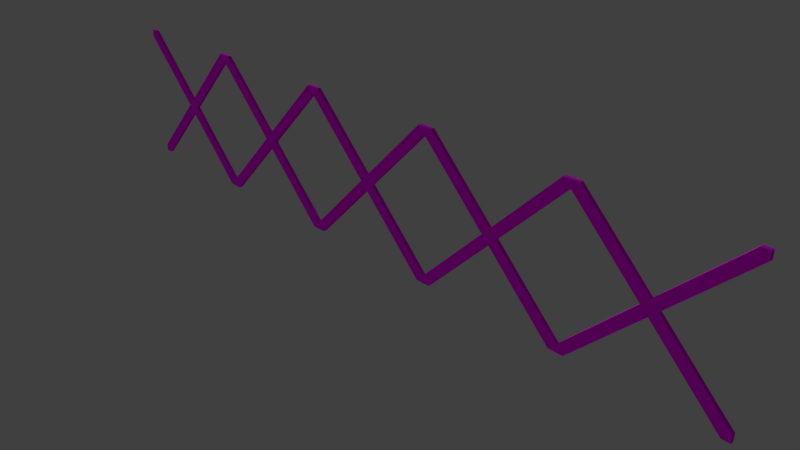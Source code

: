 # Source: crossbeams.blend  (saved by Blender 2.79.0; exported with 4.5.12 LTS)
import bpy
from mathutils import Matrix  # noqa: F401  (used for matrix-valued properties, if any)

bpy.ops.wm.read_factory_settings(use_empty=True)
scene = bpy.context.scene
scene.name = 'Scene'

# ---- collections
col_collection_1 = bpy.data.collections.new('Collection 1'); scene.collection.children.link(col_collection_1)

# ---- images (referenced by path relative to the original .blend; pixels are not part of the script)
import os
ASSET_DIR = os.environ.get("B2B_ASSET_DIR", "")  # directory of the original .blend (textures are referenced by path, not embedded)
HERE = os.path.dirname(os.path.abspath(__file__))  # packed textures are extracted next to this script under _unpacked/

def load_image(name, relpath, width, height, colorspace="sRGB"):
    """Load a texture the original file referenced (path relative to the .blend, or extracted next to this script)."""
    p = next((c for c in (os.path.join(HERE, relpath), os.path.join(ASSET_DIR, relpath)) if relpath and os.path.exists(c)), "")
    if p:
        img = bpy.data.images.load(p, check_existing=True)
        img.name = name
    else:  # same state as the original file: an image datablock whose file is absent (Cycles renders it pink)
        img = bpy.data.images.new(name, width, height)
        img.source = "FILE"
        img.filepath = "//" + (relpath or name)
    img.colorspace_settings.name = colorspace
    return img
img_texturescom_paint_scratched_1k_albedo_tif = load_image('TexturesCom_Paint_Scratched_1K_albedo.tif', 'TexturesCom_Paint_Scratched_1K_albedo.tif', 1024, 1024, 'sRGB')
img_texturescom_paint_scratched_1k_normal_tif = load_image('TexturesCom_Paint_Scratched_1K_normal.tif', 'TexturesCom_Paint_Scratched_1K_normal.tif', 1024, 1024, 'sRGB')

# ---- materials (node trees are filled in below, after node groups)
mat_painted_metal = bpy.data.materials.new('Painted metal')
mat_painted_metal.alpha_threshold = 0.0
mat_painted_metal.roughness = 0.5

# ---- material node trees
mat_painted_metal.use_nodes = True; mat_painted_metal.node_tree.nodes.clear()
_N = mat_painted_metal.node_tree.nodes; _L = mat_painted_metal.node_tree.links
n0 = _N.new('ShaderNodeOutputMaterial'); n0.name = 'Material Output'; n0.location = (300, 300)
n1 = _N.new('ShaderNodeBsdfDiffuse'); n1.name = 'Diffuse BSDF'; n1.location = (10, 300)
n2 = _N.new('ShaderNodeTexImage'); n2.name = 'Image Texture'; n2.location = (-180, 300)
n2.width = 140
n2.image = img_texturescom_paint_scratched_1k_albedo_tif
n3 = _N.new('ShaderNodeTexImage'); n3.name = 'Image Texture.001'; n3.location = (-163, -17)
n3.width = 140
n3.image = img_texturescom_paint_scratched_1k_normal_tif
n4 = _N.new('ShaderNodeNormalMap'); n4.name = 'Normal Map'; n4.location = (48, -17)
n5 = _N.new('ShaderNodeDisplacement'); n5.name = 'Displacement'; n5.location = (0, 0)
n5.inputs[1].default_value = 0.0
n5.inputs[2].default_value = 0.1
_L.new(n1.outputs[0], n0.inputs[0])
_L.new(n2.outputs[0], n1.inputs[0])
_L.new(n3.outputs[0], n4.inputs[1])
_L.new(n4.outputs[0], n5.inputs[0])
_L.new(n5.outputs[0], n0.inputs[2])
n0.is_active_output = True

# ---- world
world_world = bpy.data.worlds.new('World'); scene.world = world_world
world_world.color = (0.05088, 0.05088, 0.05088)
world_world.use_sun_shadow = False
world_world.sun_shadow_jitter_overblur = 0.0
world_world.cycles.sampling_method = 'MANUAL'

# ---- cameras
cam_camera = bpy.data.cameras.new('Camera')
cam_camera.clip_end = 100.0
cam_camera.lens = 35.0
cam_camera.sensor_width = 32.0
cam_camera.sensor_height = 18.0
cam_camera.ortho_scale = 7.314
cam_camera.dof.focus_distance = 0.0

# ---- lights
light_lamp = bpy.data.lights.new('Lamp', 'SUN')
light_lamp.transmission_factor = 0.0
light_lamp.cutoff_distance = 30.0
light_lamp.angle = 0.1993
light_lamp.energy = 1.0
light_lamp.shadow_buffer_clip_start = 1.001
light_lamp.shadow_soft_size = 0.1
light_lamp.shadow_cascade_max_distance = 1000.0

# ---- meshes
me_cube_014 = bpy.data.meshes.new('Cube.014')
me_cube_014.from_pydata([(-4.05, -0.025, 0.95), (-3.95, -0.025, 1.05), (-4.0, -0.025, 1.1), (-4.1, -0.025, 1.0), (-4.0, -0.025, 0.9), (-3.9, -0.025, 1.0), (-4.0, 0.025, 1.1), (-4.1, 0.025, 1.0), (-4.0, 0.025, 0.9), (-3.9, 0.025, 1.0), (-3.95, 0.025, 1.05), (-4.05, 0.025, 0.95), (3.95, -0.025, 0.95), (4.05, -0.025, 1.05), (4.0, -0.025, 1.1), (3.9, -0.025, 1.0), (4.0, -0.025, 0.9), (4.1, -0.025, 1.0), (4.0, 0.025, 1.1), (3.9, 0.025, 1.0), (4.0, 0.025, 0.9), (4.1, 0.025, 1.0), (4.05, 0.025, 1.05), (3.95, 0.025, 0.95), (3.0, -0.025, 5.96e-08), (3.95, -0.025, 0.95), (3.9, -0.025, 1.0), (3.0, -0.025, 0.1), (3.0, 0.025, 0.1), (3.0, 0.025, 5.96e-08), (3.1, -0.025, 5.96e-08), (4.0, -0.025, 0.9), (3.9, 0.025, 1.0), (3.95, 0.025, 0.95), (3.1, 0.025, 5.96e-08), (4.0, 0.025, 0.9), (4.05, -0.025, 1.05), (5.0, -0.025, 2.0), (4.9, -0.025, 2.0), (4.0, -0.025, 1.1), (4.1, -0.025, 1.0), (5.0, -0.025, 1.9), (4.9, 0.025, 2.0), (5.0, 0.025, 2.0), (4.0, 0.025, 1.1), (4.1, 0.025, 1.0), (5.0, 0.025, 1.9), (4.05, 0.025, 1.05), (5.0, 0.025, 5.96e-08), (4.05, 0.025, 0.95), (4.1, 0.025, 1.0), (5.0, 0.025, 0.1), (5.0, -0.025, 0.1), (5.0, -0.025, 5.96e-08), (4.9, 0.025, 5.96e-08), (4.0, 0.025, 0.9), (4.1, -0.025, 1.0), (4.05, -0.025, 0.95), (4.9, -0.025, 5.96e-08), (4.0, -0.025, 0.9), (3.95, 0.025, 1.05), (3.0, 0.025, 2.0), (3.1, 0.025, 2.0), (4.0, 0.025, 1.1), (3.9, 0.025, 1.0), (3.0, 0.025, 1.9), (3.1, -0.025, 2.0), (3.0, -0.025, 2.0), (4.0, -0.025, 1.1), (3.9, -0.025, 1.0), (3.0, -0.025, 1.9), (3.95, -0.025, 1.05), (-5.0, -0.025, 5.96e-08), (-4.05, -0.025, 0.95), (-4.1, -0.025, 1.0), (-5.0, -0.025, 0.1), (-5.0, 0.025, 0.1), (-5.0, 0.025, 5.96e-08), (-4.9, -0.025, 5.96e-08), (-4.0, -0.025, 0.9), (-4.1, 0.025, 1.0), (-4.05, 0.025, 0.95), (-4.9, 0.025, 5.96e-08), (-4.0, 0.025, 0.9), (-3.95, -0.025, 1.05), (-3.0, -0.025, 2.0), (-3.1, -0.025, 2.0), (-4.0, -0.025, 1.1), (-3.9, -0.025, 1.0), (-3.0, -0.025, 1.9), (-3.1, 0.025, 2.0), (-3.0, 0.025, 2.0), (-4.0, 0.025, 1.1), (-3.9, 0.025, 1.0), (-3.0, 0.025, 1.9), (-3.95, 0.025, 1.05), (-3.0, 0.025, 5.96e-08), (-3.95, 0.025, 0.95), (-3.9, 0.025, 1.0), (-3.0, 0.025, 0.1), (-3.0, -0.025, 0.1), (-3.0, -0.025, 5.96e-08), (-3.1, 0.025, 5.96e-08), (-4.0, 0.025, 0.9), (-3.9, -0.025, 1.0), (-3.95, -0.025, 0.95), (-3.1, -0.025, 5.96e-08), (-4.0, -0.025, 0.9), (-4.05, 0.025, 1.05), (-5.0, 0.025, 2.0), (-4.9, 0.025, 2.0), (-4.0, 0.025, 1.1), (-4.1, 0.025, 1.0), (-5.0, 0.025, 1.9), (-4.9, -0.025, 2.0), (-5.0, -0.025, 2.0), (-4.0, -0.025, 1.1), (-4.1, -0.025, 1.0), (-5.0, -0.025, 1.9), (-4.05, -0.025, 1.05), (-1.0, 0.025, 5.96e-08), (-1.95, 0.025, 0.95), (-1.9, 0.025, 1.0), (-1.0, 0.025, 0.1), (-1.0, -0.025, 0.1), (-1.0, -0.025, 5.96e-08), (-1.1, 0.025, 5.96e-08), (-2.0, 0.025, 0.9), (-1.9, -0.025, 1.0), (-1.95, -0.025, 0.95), (-1.1, -0.025, 5.96e-08), (-2.0, -0.025, 0.9), (-2.05, 0.025, 1.05), (-3.0, 0.025, 2.0), (-2.9, 0.025, 2.0), (-2.0, 0.025, 1.1), (-2.1, 0.025, 1.0), (-3.0, 0.025, 1.9), (-2.9, -0.025, 2.0), (-3.0, -0.025, 2.0), (-2.0, -0.025, 1.1), (-2.1, -0.025, 1.0), (-3.0, -0.025, 1.9), (-2.05, -0.025, 1.05), (3.0, 0.025, 5.96e-08), (2.05, 0.025, 0.95), (2.1, 0.025, 1.0), (3.0, 0.025, 0.1), (3.0, -0.025, 0.1), (3.0, -0.025, 5.96e-08), (2.9, 0.025, 5.96e-08), (2.0, 0.025, 0.9), (2.1, -0.025, 1.0), (2.05, -0.025, 0.95), (2.9, -0.025, 5.96e-08), (2.0, -0.025, 0.9), (1.95, 0.025, 1.05), (1.0, 0.025, 2.0), (1.1, 0.025, 2.0), (2.0, 0.025, 1.1), (1.9, 0.025, 1.0), (1.0, 0.025, 1.9), (1.1, -0.025, 2.0), (1.0, -0.025, 2.0), (2.0, -0.025, 1.1), (1.9, -0.025, 1.0), (1.0, -0.025, 1.9), (1.95, -0.025, 1.05), (1.0, 0.025, 5.96e-08), (0.05, 0.025, 0.95), (0.1, 0.025, 1.0), (1.0, 0.025, 0.1), (1.0, -0.025, 0.1), (1.0, -0.025, 5.96e-08), (0.9, 0.025, 5.96e-08), (-7.629e-07, 0.025, 0.9), (0.1, -0.025, 1.0), (0.05, -0.025, 0.95), (0.9, -0.025, 5.96e-08), (-7.629e-07, -0.025, 0.9), (-0.05, 0.025, 1.05), (-1.0, 0.025, 2.0), (-0.9, 0.025, 2.0), (-7.629e-07, 0.025, 1.1), (-0.1, 0.025, 1.0), (-1.0, 0.025, 1.9), (-0.9, -0.025, 2.0), (-1.0, -0.025, 2.0), (-7.629e-07, -0.025, 1.1), (-0.1, -0.025, 1.0), (-1.0, -0.025, 1.9), (-0.05, -0.025, 1.05), (1.0, -0.025, 5.96e-08), (1.95, -0.025, 0.95), (1.9, -0.025, 1.0), (1.0, -0.025, 0.1), (1.0, 0.025, 0.1), (1.0, 0.025, 5.96e-08), (1.1, -0.025, 5.96e-08), (2.0, -0.025, 0.9), (1.9, 0.025, 1.0), (1.95, 0.025, 0.95), (1.1, 0.025, 5.96e-08), (2.0, 0.025, 0.9), (2.05, -0.025, 1.05), (3.0, -0.025, 2.0), (2.9, -0.025, 2.0), (2.0, -0.025, 1.1), (2.1, -0.025, 1.0), (3.0, -0.025, 1.9), (2.9, 0.025, 2.0), (3.0, 0.025, 2.0), (2.0, 0.025, 1.1), (2.1, 0.025, 1.0), (3.0, 0.025, 1.9), (2.05, 0.025, 1.05), (1.95, -0.025, 0.95), (2.05, -0.025, 1.05), (2.0, -0.025, 1.1), (1.9, -0.025, 1.0), (2.0, -0.025, 0.9), (2.1, -0.025, 1.0), (2.0, 0.025, 1.1), (1.9, 0.025, 1.0), (2.0, 0.025, 0.9), (2.1, 0.025, 1.0), (2.05, 0.025, 1.05), (1.95, 0.025, 0.95), (-3.0, -0.025, 5.96e-08), (-2.05, -0.025, 0.95), (-2.1, -0.025, 1.0), (-3.0, -0.025, 0.1), (-3.0, 0.025, 0.1), (-3.0, 0.025, 5.96e-08), (-2.9, -0.025, 5.96e-08), (-2.0, -0.025, 0.9), (-2.1, 0.025, 1.0), (-2.05, 0.025, 0.95), (-2.9, 0.025, 5.96e-08), (-2.0, 0.025, 0.9), (-1.95, -0.025, 1.05), (-1.0, -0.025, 2.0), (-1.1, -0.025, 2.0), (-2.0, -0.025, 1.1), (-1.9, -0.025, 1.0), (-1.0, -0.025, 1.9), (-1.1, 0.025, 2.0), (-1.0, 0.025, 2.0), (-2.0, 0.025, 1.1), (-1.9, 0.025, 1.0), (-1.0, 0.025, 1.9), (-1.95, 0.025, 1.05), (-2.05, -0.025, 0.95), (-1.95, -0.025, 1.05), (-2.0, -0.025, 1.1), (-2.1, -0.025, 1.0), (-2.0, -0.025, 0.9), (-1.9, -0.025, 1.0), (-2.0, 0.025, 1.1), (-2.1, 0.025, 1.0), (-2.0, 0.025, 0.9), (-1.9, 0.025, 1.0), (-1.95, 0.025, 1.05), (-2.05, 0.025, 0.95), (-0.05, -0.025, 0.95), (0.05, -0.025, 1.05), (0.0, -0.025, 1.1), (-0.1, -0.025, 1.0), (0.0, -0.025, 0.9), (0.1, -0.025, 1.0), (0.0, 0.025, 1.1), (-0.1, 0.025, 1.0), (0.0, 0.025, 0.9), (0.1, 0.025, 1.0), (0.05, 0.025, 1.05), (-0.05, 0.025, 0.95), (-1.0, -0.025, 5.96e-08), (-0.05, -0.025, 0.95), (-0.1, -0.025, 1.0), (-1.0, -0.025, 0.1), (-1.0, 0.025, 0.1), (-1.0, 0.025, 5.96e-08), (-0.9, -0.025, 5.96e-08), (0.0, -0.025, 0.9), (-0.1, 0.025, 1.0), (-0.05, 0.025, 0.95), (-0.9, 0.025, 5.96e-08), (0.0, 0.025, 0.9), (0.05, -0.025, 1.05), (1.0, -0.025, 2.0), (0.9, -0.025, 2.0), (0.0, -0.025, 1.1), (0.1, -0.025, 1.0), (1.0, -0.025, 1.9), (0.9, 0.025, 2.0), (1.0, 0.025, 2.0), (0.0, 0.025, 1.1), (0.1, 0.025, 1.0), (1.0, 0.025, 1.9), (0.05, 0.025, 1.05)], [], [(0, 1, 2, 3), (4, 5, 1, 0), (3, 2, 6, 7), (8, 9, 5, 4), (7, 6, 10, 11), (11, 10, 9, 8), (1, 5, 9, 10, 6, 2), (3, 7, 11, 8, 4, 0), (12, 13, 14, 15), (16, 17, 13, 12), (15, 14, 18, 19), (20, 21, 17, 16), (19, 18, 22, 23), (23, 22, 21, 20), (13, 17, 21, 22, 18, 14), (15, 19, 23, 20, 16, 12), (24, 25, 26, 27), (27, 28, 29, 24), (30, 31, 25, 24), (27, 26, 32, 28), (28, 32, 33, 29), (24, 29, 34, 30), (34, 35, 31, 30), (29, 33, 35, 34), (25, 31, 35, 33, 32, 26), (36, 37, 38, 39), (40, 41, 37, 36), (42, 38, 37, 43), (39, 38, 42, 44), (45, 46, 41, 40), (43, 37, 41, 46), (44, 42, 43, 47), (47, 43, 46, 45), (36, 39, 44, 47, 45, 40), (48, 49, 50, 51), (51, 52, 53, 48), (54, 55, 49, 48), (51, 50, 56, 52), (52, 56, 57, 53), (48, 53, 58, 54), (58, 59, 55, 54), (53, 57, 59, 58), (49, 55, 59, 57, 56, 50), (60, 61, 62, 63), (64, 65, 61, 60), (66, 62, 61, 67), (63, 62, 66, 68), (69, 70, 65, 64), (67, 61, 65, 70), (68, 66, 67, 71), (71, 67, 70, 69), (60, 63, 68, 71, 69, 64), (72, 73, 74, 75), (75, 76, 77, 72), (78, 79, 73, 72), (75, 74, 80, 76), (76, 80, 81, 77), (72, 77, 82, 78), (82, 83, 79, 78), (77, 81, 83, 82), (73, 79, 83, 81, 80, 74), (84, 85, 86, 87), (88, 89, 85, 84), (90, 86, 85, 91), (87, 86, 90, 92), (93, 94, 89, 88), (91, 85, 89, 94), (92, 90, 91, 95), (95, 91, 94, 93), (84, 87, 92, 95, 93, 88), (96, 97, 98, 99), (99, 100, 101, 96), (102, 103, 97, 96), (99, 98, 104, 100), (100, 104, 105, 101), (96, 101, 106, 102), (106, 107, 103, 102), (101, 105, 107, 106), (97, 103, 107, 105, 104, 98), (108, 109, 110, 111), (112, 113, 109, 108), (114, 110, 109, 115), (111, 110, 114, 116), (117, 118, 113, 112), (115, 109, 113, 118), (116, 114, 115, 119), (119, 115, 118, 117), (108, 111, 116, 119, 117, 112), (120, 121, 122, 123), (123, 124, 125, 120), (126, 127, 121, 120), (123, 122, 128, 124), (124, 128, 129, 125), (120, 125, 130, 126), (130, 131, 127, 126), (125, 129, 131, 130), (121, 127, 131, 129, 128, 122), (132, 133, 134, 135), (136, 137, 133, 132), (138, 134, 133, 139), (135, 134, 138, 140), (141, 142, 137, 136), (139, 133, 137, 142), (140, 138, 139, 143), (143, 139, 142, 141), (132, 135, 140, 143, 141, 136), (144, 145, 146, 147), (147, 148, 149, 144), (150, 151, 145, 144), (147, 146, 152, 148), (148, 152, 153, 149), (144, 149, 154, 150), (154, 155, 151, 150), (149, 153, 155, 154), (145, 151, 155, 153, 152, 146), (156, 157, 158, 159), (160, 161, 157, 156), (162, 158, 157, 163), (159, 158, 162, 164), (165, 166, 161, 160), (163, 157, 161, 166), (164, 162, 163, 167), (167, 163, 166, 165), (156, 159, 164, 167, 165, 160), (168, 169, 170, 171), (171, 172, 173, 168), (174, 175, 169, 168), (171, 170, 176, 172), (172, 176, 177, 173), (168, 173, 178, 174), (178, 179, 175, 174), (173, 177, 179, 178), (169, 175, 179, 177, 176, 170), (180, 181, 182, 183), (184, 185, 181, 180), (186, 182, 181, 187), (183, 182, 186, 188), (189, 190, 185, 184), (187, 181, 185, 190), (188, 186, 187, 191), (191, 187, 190, 189), (180, 183, 188, 191, 189, 184), (192, 193, 194, 195), (195, 196, 197, 192), (198, 199, 193, 192), (195, 194, 200, 196), (196, 200, 201, 197), (192, 197, 202, 198), (202, 203, 199, 198), (197, 201, 203, 202), (193, 199, 203, 201, 200, 194), (204, 205, 206, 207), (208, 209, 205, 204), (210, 206, 205, 211), (207, 206, 210, 212), (213, 214, 209, 208), (211, 205, 209, 214), (212, 210, 211, 215), (215, 211, 214, 213), (204, 207, 212, 215, 213, 208), (216, 217, 218, 219), (220, 221, 217, 216), (219, 218, 222, 223), (224, 225, 221, 220), (223, 222, 226, 227), (227, 226, 225, 224), (217, 221, 225, 226, 222, 218), (219, 223, 227, 224, 220, 216), (228, 229, 230, 231), (231, 232, 233, 228), (234, 235, 229, 228), (231, 230, 236, 232), (232, 236, 237, 233), (228, 233, 238, 234), (238, 239, 235, 234), (233, 237, 239, 238), (229, 235, 239, 237, 236, 230), (240, 241, 242, 243), (244, 245, 241, 240), (246, 242, 241, 247), (243, 242, 246, 248), (249, 250, 245, 244), (247, 241, 245, 250), (248, 246, 247, 251), (251, 247, 250, 249), (240, 243, 248, 251, 249, 244), (252, 253, 254, 255), (256, 257, 253, 252), (255, 254, 258, 259), (260, 261, 257, 256), (259, 258, 262, 263), (263, 262, 261, 260), (253, 257, 261, 262, 258, 254), (255, 259, 263, 260, 256, 252), (264, 265, 266, 267), (268, 269, 265, 264), (267, 266, 270, 271), (272, 273, 269, 268), (271, 270, 274, 275), (275, 274, 273, 272), (265, 269, 273, 274, 270, 266), (267, 271, 275, 272, 268, 264), (276, 277, 278, 279), (279, 280, 281, 276), (282, 283, 277, 276), (279, 278, 284, 280), (280, 284, 285, 281), (276, 281, 286, 282), (286, 287, 283, 282), (281, 285, 287, 286), (277, 283, 287, 285, 284, 278), (288, 289, 290, 291), (292, 293, 289, 288), (294, 290, 289, 295), (291, 290, 294, 296), (297, 298, 293, 292), (295, 289, 293, 298), (296, 294, 295, 299), (299, 295, 298, 297), (288, 291, 296, 299, 297, 292)])
_uv = me_cube_014.uv_layers.new(name='UVMap')
_uv.uv.foreach_set('vector', [0.4338, 0.4465, 0.5056, 0.5183, 0.4697, 0.5542, 0.3979, 0.4824, 0.4697, 0.4106, 0.5414, 0.4824, 0.5056, 0.5183, 0.4338, 0.4465, 0.589, 0.4627, 0.589, 0.5345, 0.5532, 0.5345, 0.5532, 0.4627, 0.5532, 0.4302, 0.5532, 0.502, 0.589, 0.502, 0.589, 0.4302, 0.3979, 0.4824, 0.4697, 0.5542, 0.5056, 0.5183, 0.4338, 0.4465, 0.4338, 0.4465, 0.5056, 0.5183, 0.5414, 0.4824, 0.4697, 0.4106, 0.5712, 0.1252, 0.5712, 0.1326, 0.571, 0.1326, 0.571, 0.1252, 0.571, 0.1176, 0.5712, 0.1176, 0.5712, 0.08505, 0.571, 0.08505, 0.571, 0.09271, 0.571, 0.1, 0.5712, 0.1, 0.5712, 0.09271, 0.4338, 0.4465, 0.5056, 0.5183, 0.4697, 0.5542, 0.3979, 0.4824, 0.4697, 0.4106, 0.5414, 0.4824, 0.5056, 0.5183, 0.4338, 0.4465, 0.589, 0.4627, 0.589, 0.5345, 0.5532, 0.5345, 0.5532, 0.4627, 0.5532, 0.4302, 0.5532, 0.502, 0.589, 0.502, 0.589, 0.4302, 0.3979, 0.4824, 0.4697, 0.5542, 0.5056, 0.5183, 0.4338, 0.4465, 0.4338, 0.4465, 0.5056, 0.5183, 0.5414, 0.4824, 0.4697, 0.4106, 0.5712, 0.1252, 0.5712, 0.1326, 0.571, 0.1326, 0.571, 0.1252, 0.571, 0.1176, 0.5712, 0.1176, 0.5712, 0.08505, 0.571, 0.08505, 0.571, 0.09271, 0.571, 0.1, 0.5712, 0.1, 0.5712, 0.09271, -0.2482, -0.2355, 0.4338, 0.4465, 0.3979, 0.4824, -0.2482, -0.1637, 0.411, 0.5597, 0.4468, 0.5597, 0.4468, 0.509, 0.411, 0.509, -0.1764, -0.2355, 0.4697, 0.4106, 0.4338, 0.4465, -0.2482, -0.2355, 0.589, -0.1833, 0.589, 0.4627, 0.5532, 0.4627, 0.5532, -0.1833, -0.2482, -0.1637, 0.3979, 0.4824, 0.4338, 0.4465, -0.2482, -0.2355, 0.411, 0.509, 0.4468, 0.509, 0.4468, 0.4582, 0.411, 0.4582, 0.5532, -0.2158, 0.5532, 0.4302, 0.589, 0.4302, 0.589, -0.2158, -0.2482, -0.2355, 0.4338, 0.4465, 0.4697, 0.4106, -0.1764, -0.2355, 0.5712, 0.09271, 0.5712, 0.1, 0.571, 0.1, 0.571, 0.09271, 0.571, 0.08505, 0.5712, 0.08505, 0.5056, 0.5183, 1.187, 1.2, 1.116, 1.2, 0.4697, 0.5542, 0.5414, 0.4824, 1.187, 1.128, 1.187, 1.2, 0.5056, 0.5183, -0.5894, 0.1259, -0.5894, 0.01777, 0.2757, 0.01777, 0.2757, 0.1259, 0.589, 0.5345, 0.589, 1.181, 0.5532, 1.181, 0.5532, 0.5345, 0.5532, 0.502, 0.5532, 1.148, 0.589, 1.148, 0.589, 0.502, 0.2757, 0.1259, 0.2757, 0.01777, 0.2974, 0.01777, 0.2974, 0.1259, 0.4697, 0.5542, 1.116, 1.2, 1.187, 1.2, 0.5056, 0.5183, 0.5056, 0.5183, 1.187, 1.2, 1.187, 1.128, 0.5414, 0.4824, 0.5712, 0.1252, 0.5712, 0.1176, 0.571, 0.1176, 0.571, 0.1252, 0.571, 0.1326, 0.5712, 0.1326, -0.2482, -0.2355, 0.4338, 0.4465, 0.3979, 0.4824, -0.2482, -0.1637, 0.411, 0.5597, 0.4468, 0.5597, 0.4468, 0.509, 0.411, 0.509, -0.1764, -0.2355, 0.4697, 0.4106, 0.4338, 0.4465, -0.2482, -0.2355, 0.589, -0.1833, 0.589, 0.4627, 0.5532, 0.4627, 0.5532, -0.1833, -0.2482, -0.1637, 0.3979, 0.4824, 0.4338, 0.4465, -0.2482, -0.2355, 0.411, 0.509, 0.4468, 0.509, 0.4468, 0.4582, 0.411, 0.4582, 0.5532, -0.2158, 0.5532, 0.4302, 0.589, 0.4302, 0.589, -0.2158, -0.2482, -0.2355, 0.4338, 0.4465, 0.4697, 0.4106, -0.1764, -0.2355, 0.5712, 0.09271, 0.5712, 0.1, 0.571, 0.1, 0.571, 0.09271, 0.571, 0.08505, 0.5712, 0.08505, 0.5056, 0.5183, 1.187, 1.2, 1.116, 1.2, 0.4697, 0.5542, 0.5414, 0.4824, 1.187, 1.128, 1.187, 1.2, 0.5056, 0.5183, -0.5894, 0.1259, -0.5894, 0.01777, 0.2757, 0.01777, 0.2757, 0.1259, 0.589, 0.5345, 0.589, 1.181, 0.5532, 1.181, 0.5532, 0.5345, 0.5532, 0.502, 0.5532, 1.148, 0.589, 1.148, 0.589, 0.502, 0.2757, 0.1259, 0.2757, 0.01777, 0.2974, 0.01777, 0.2974, 0.1259, 0.4697, 0.5542, 1.116, 1.2, 1.187, 1.2, 0.5056, 0.5183, 0.5056, 0.5183, 1.187, 1.2, 1.187, 1.128, 0.5414, 0.4824, 0.5712, 0.1252, 0.5712, 0.1176, 0.571, 0.1176, 0.571, 0.1252, 0.571, 0.1326, 0.5712, 0.1326, -0.2482, -0.2355, 0.4338, 0.4465, 0.3979, 0.4824, -0.2482, -0.1637, 0.411, 0.5597, 0.4468, 0.5597, 0.4468, 0.509, 0.411, 0.509, -0.1764, -0.2355, 0.4697, 0.4106, 0.4338, 0.4465, -0.2482, -0.2355, 0.589, -0.1833, 0.589, 0.4627, 0.5532, 0.4627, 0.5532, -0.1833, -0.2482, -0.1637, 0.3979, 0.4824, 0.4338, 0.4465, -0.2482, -0.2355, 0.411, 0.509, 0.4468, 0.509, 0.4468, 0.4582, 0.411, 0.4582, 0.5532, -0.2158, 0.5532, 0.4302, 0.589, 0.4302, 0.589, -0.2158, -0.2482, -0.2355, 0.4338, 0.4465, 0.4697, 0.4106, -0.1764, -0.2355, 0.5712, 0.09271, 0.5712, 0.1, 0.571, 0.1, 0.571, 0.09271, 0.571, 0.08505, 0.5712, 0.08505, 0.5056, 0.5183, 1.187, 1.2, 1.116, 1.2, 0.4697, 0.5542, 0.5414, 0.4824, 1.187, 1.128, 1.187, 1.2, 0.5056, 0.5183, -0.5894, 0.1259, -0.5894, 0.01777, 0.2757, 0.01777, 0.2757, 0.1259, 0.589, 0.5345, 0.589, 1.181, 0.5532, 1.181, 0.5532, 0.5345, 0.5532, 0.502, 0.5532, 1.148, 0.589, 1.148, 0.589, 0.502, 0.2757, 0.1259, 0.2757, 0.01777, 0.2974, 0.01777, 0.2974, 0.1259, 0.4697, 0.5542, 1.116, 1.2, 1.187, 1.2, 0.5056, 0.5183, 0.5056, 0.5183, 1.187, 1.2, 1.187, 1.128, 0.5414, 0.4824, 0.5712, 0.1252, 0.5712, 0.1176, 0.571, 0.1176, 0.571, 0.1252, 0.571, 0.1326, 0.5712, 0.1326, -0.2482, -0.2355, 0.4338, 0.4465, 0.3979, 0.4824, -0.2482, -0.1637, 0.411, 0.5597, 0.4468, 0.5597, 0.4468, 0.509, 0.411, 0.509, -0.1764, -0.2355, 0.4697, 0.4106, 0.4338, 0.4465, -0.2482, -0.2355, 0.589, -0.1833, 0.589, 0.4627, 0.5532, 0.4627, 0.5532, -0.1833, -0.2482, -0.1637, 0.3979, 0.4824, 0.4338, 0.4465, -0.2482, -0.2355, 0.411, 0.509, 0.4468, 0.509, 0.4468, 0.4582, 0.411, 0.4582, 0.5532, -0.2158, 0.5532, 0.4302, 0.589, 0.4302, 0.589, -0.2158, -0.2482, -0.2355, 0.4338, 0.4465, 0.4697, 0.4106, -0.1764, -0.2355, 0.5712, 0.09271, 0.5712, 0.1, 0.571, 0.1, 0.571, 0.09271, 0.571, 0.08505, 0.5712, 0.08505, 0.5056, 0.5183, 1.187, 1.2, 1.116, 1.2, 0.4697, 0.5542, 0.5414, 0.4824, 1.187, 1.128, 1.187, 1.2, 0.5056, 0.5183, -0.5894, 0.1259, -0.5894, 0.01777, 0.2757, 0.01777, 0.2757, 0.1259, 0.589, 0.5345, 0.589, 1.181, 0.5532, 1.181, 0.5532, 0.5345, 0.5532, 0.502, 0.5532, 1.148, 0.589, 1.148, 0.589, 0.502, 0.2757, 0.1259, 0.2757, 0.01777, 0.2974, 0.01777, 0.2974, 0.1259, 0.4697, 0.5542, 1.116, 1.2, 1.187, 1.2, 0.5056, 0.5183, 0.5056, 0.5183, 1.187, 1.2, 1.187, 1.128, 0.5414, 0.4824, 0.5712, 0.1252, 0.5712, 0.1176, 0.571, 0.1176, 0.571, 0.1252, 0.571, 0.1326, 0.5712, 0.1326, -0.2482, -0.2355, 0.4338, 0.4465, 0.3979, 0.4824, -0.2482, -0.1637, 0.411, 0.5597, 0.4468, 0.5597, 0.4468, 0.509, 0.411, 0.509, -0.1764, -0.2355, 0.4697, 0.4106, 0.4338, 0.4465, -0.2482, -0.2355, 0.589, -0.1833, 0.589, 0.4627, 0.5532, 0.4627, 0.5532, -0.1833, -0.2482, -0.1637, 0.3979, 0.4824, 0.4338, 0.4465, -0.2482, -0.2355, 0.411, 0.509, 0.4468, 0.509, 0.4468, 0.4582, 0.411, 0.4582, 0.5532, -0.2158, 0.5532, 0.4302, 0.589, 0.4302, 0.589, -0.2158, -0.2482, -0.2355, 0.4338, 0.4465, 0.4697, 0.4106, -0.1764, -0.2355, 0.5712, 0.09271, 0.5712, 0.1, 0.571, 0.1, 0.571, 0.09271, 0.571, 0.08505, 0.5712, 0.08505, 0.5056, 0.5183, 1.187, 1.2, 1.116, 1.2, 0.4697, 0.5542, 0.5414, 0.4824, 1.187, 1.128, 1.187, 1.2, 0.5056, 0.5183, -0.5894, 0.1259, -0.5894, 0.01777, 0.2757, 0.01777, 0.2757, 0.1259, 0.589, 0.5345, 0.589, 1.181, 0.5532, 1.181, 0.5532, 0.5345, 0.5532, 0.502, 0.5532, 1.148, 0.589, 1.148, 0.589, 0.502, 0.2757, 0.1259, 0.2757, 0.01777, 0.2974, 0.01777, 0.2974, 0.1259, 0.4697, 0.5542, 1.116, 1.2, 1.187, 1.2, 0.5056, 0.5183, 0.5056, 0.5183, 1.187, 1.2, 1.187, 1.128, 0.5414, 0.4824, 0.5712, 0.1252, 0.5712, 0.1176, 0.571, 0.1176, 0.571, 0.1252, 0.571, 0.1326, 0.5712, 0.1326, -0.2482, -0.2355, 0.4338, 0.4465, 0.3979, 0.4824, -0.2482, -0.1637, 0.411, 0.5597, 0.4468, 0.5597, 0.4468, 0.509, 0.411, 0.509, -0.1764, -0.2355, 0.4697, 0.4106, 0.4338, 0.4465, -0.2482, -0.2355, 0.589, -0.1833, 0.589, 0.4627, 0.5532, 0.4627, 0.5532, -0.1833, -0.2482, -0.1637, 0.3979, 0.4824, 0.4338, 0.4465, -0.2482, -0.2355, 0.411, 0.509, 0.4468, 0.509, 0.4468, 0.4582, 0.411, 0.4582, 0.5532, -0.2158, 0.5532, 0.4302, 0.589, 0.4302, 0.589, -0.2158, -0.2482, -0.2355, 0.4338, 0.4465, 0.4697, 0.4106, -0.1764, -0.2355, 0.5712, 0.09271, 0.5712, 0.1, 0.571, 0.1, 0.571, 0.09271, 0.571, 0.08505, 0.5712, 0.08505, 0.5056, 0.5183, 1.187, 1.2, 1.116, 1.2, 0.4697, 0.5542, 0.5414, 0.4824, 1.187, 1.128, 1.187, 1.2, 0.5056, 0.5183, -0.5894, 0.1259, -0.5894, 0.01777, 0.2757, 0.01777, 0.2757, 0.1259, 0.589, 0.5345, 0.589, 1.181, 0.5532, 1.181, 0.5532, 0.5345, 0.5532, 0.502, 0.5532, 1.148, 0.589, 1.148, 0.589, 0.502, 0.2757, 0.1259, 0.2757, 0.01777, 0.2974, 0.01777, 0.2974, 0.1259, 0.4697, 0.5542, 1.116, 1.2, 1.187, 1.2, 0.5056, 0.5183, 0.5056, 0.5183, 1.187, 1.2, 1.187, 1.128, 0.5414, 0.4824, 0.5712, 0.1252, 0.5712, 0.1176, 0.571, 0.1176, 0.571, 0.1252, 0.571, 0.1326, 0.5712, 0.1326, -0.2482, -0.2355, 0.4338, 0.4465, 0.3979, 0.4824, -0.2482, -0.1637, 0.411, 0.5597, 0.4468, 0.5597, 0.4468, 0.509, 0.411, 0.509, -0.1764, -0.2355, 0.4697, 0.4106, 0.4338, 0.4465, -0.2482, -0.2355, 0.589, -0.1833, 0.589, 0.4627, 0.5532, 0.4627, 0.5532, -0.1833, -0.2482, -0.1637, 0.3979, 0.4824, 0.4338, 0.4465, -0.2482, -0.2355, 0.411, 0.509, 0.4468, 0.509, 0.4468, 0.4582, 0.411, 0.4582, 0.5532, -0.2158, 0.5532, 0.4302, 0.589, 0.4302, 0.589, -0.2158, -0.2482, -0.2355, 0.4338, 0.4465, 0.4697, 0.4106, -0.1764, -0.2355, 0.5712, 0.09271, 0.5712, 0.1, 0.571, 0.1, 0.571, 0.09271, 0.571, 0.08505, 0.5712, 0.08505, 0.5056, 0.5183, 1.187, 1.2, 1.116, 1.2, 0.4697, 0.5542, 0.5414, 0.4824, 1.187, 1.128, 1.187, 1.2, 0.5056, 0.5183, -0.5894, 0.1259, -0.5894, 0.01777, 0.2757, 0.01777, 0.2757, 0.1259, 0.589, 0.5345, 0.589, 1.181, 0.5532, 1.181, 0.5532, 0.5345, 0.5532, 0.502, 0.5532, 1.148, 0.589, 1.148, 0.589, 0.502, 0.2757, 0.1259, 0.2757, 0.01777, 0.2974, 0.01777, 0.2974, 0.1259, 0.4697, 0.5542, 1.116, 1.2, 1.187, 1.2, 0.5056, 0.5183, 0.5056, 0.5183, 1.187, 1.2, 1.187, 1.128, 0.5414, 0.4824, 0.5712, 0.1252, 0.5712, 0.1176, 0.571, 0.1176, 0.571, 0.1252, 0.571, 0.1326, 0.5712, 0.1326, -0.2482, -0.2355, 0.4338, 0.4465, 0.3979, 0.4824, -0.2482, -0.1637, 0.411, 0.5597, 0.4468, 0.5597, 0.4468, 0.509, 0.411, 0.509, -0.1764, -0.2355, 0.4697, 0.4106, 0.4338, 0.4465, -0.2482, -0.2355, 0.589, -0.1833, 0.589, 0.4627, 0.5532, 0.4627, 0.5532, -0.1833, -0.2482, -0.1637, 0.3979, 0.4824, 0.4338, 0.4465, -0.2482, -0.2355, 0.411, 0.509, 0.4468, 0.509, 0.4468, 0.4582, 0.411, 0.4582, 0.5532, -0.2158, 0.5532, 0.4302, 0.589, 0.4302, 0.589, -0.2158, -0.2482, -0.2355, 0.4338, 0.4465, 0.4697, 0.4106, -0.1764, -0.2355, 0.5712, 0.09271, 0.5712, 0.1, 0.571, 0.1, 0.571, 0.09271, 0.571, 0.08505, 0.5712, 0.08505, 0.5056, 0.5183, 1.187, 1.2, 1.116, 1.2, 0.4697, 0.5542, 0.5414, 0.4824, 1.187, 1.128, 1.187, 1.2, 0.5056, 0.5183, -0.5894, 0.1259, -0.5894, 0.01777, 0.2757, 0.01777, 0.2757, 0.1259, 0.589, 0.5345, 0.589, 1.181, 0.5532, 1.181, 0.5532, 0.5345, 0.5532, 0.502, 0.5532, 1.148, 0.589, 1.148, 0.589, 0.502, 0.2757, 0.1259, 0.2757, 0.01777, 0.2974, 0.01777, 0.2974, 0.1259, 0.4697, 0.5542, 1.116, 1.2, 1.187, 1.2, 0.5056, 0.5183, 0.5056, 0.5183, 1.187, 1.2, 1.187, 1.128, 0.5414, 0.4824, 0.5712, 0.1252, 0.5712, 0.1176, 0.571, 0.1176, 0.571, 0.1252, 0.571, 0.1326, 0.5712, 0.1326, 0.4338, 0.4465, 0.5056, 0.5183, 0.4697, 0.5542, 0.3979, 0.4824, 0.4697, 0.4106, 0.5414, 0.4824, 0.5056, 0.5183, 0.4338, 0.4465, 0.589, 0.4627, 0.589, 0.5345, 0.5532, 0.5345, 0.5532, 0.4627, 0.5532, 0.4302, 0.5532, 0.502, 0.589, 0.502, 0.589, 0.4302, 0.3979, 0.4824, 0.4697, 0.5542, 0.5056, 0.5183, 0.4338, 0.4465, 0.4338, 0.4465, 0.5056, 0.5183, 0.5414, 0.4824, 0.4697, 0.4106, 0.5712, 0.1252, 0.5712, 0.1326, 0.571, 0.1326, 0.571, 0.1252, 0.571, 0.1176, 0.5712, 0.1176, 0.5712, 0.08505, 0.571, 0.08505, 0.571, 0.09271, 0.571, 0.1, 0.5712, 0.1, 0.5712, 0.09271, -0.2482, -0.2355, 0.4338, 0.4465, 0.3979, 0.4824, -0.2482, -0.1637, 0.411, 0.5597, 0.4468, 0.5597, 0.4468, 0.509, 0.411, 0.509, -0.1764, -0.2355, 0.4697, 0.4106, 0.4338, 0.4465, -0.2482, -0.2355, 0.589, -0.1833, 0.589, 0.4627, 0.5532, 0.4627, 0.5532, -0.1833, -0.2482, -0.1637, 0.3979, 0.4824, 0.4338, 0.4465, -0.2482, -0.2355, 0.411, 0.509, 0.4468, 0.509, 0.4468, 0.4582, 0.411, 0.4582, 0.5532, -0.2158, 0.5532, 0.4302, 0.589, 0.4302, 0.589, -0.2158, -0.2482, -0.2355, 0.4338, 0.4465, 0.4697, 0.4106, -0.1764, -0.2355, 0.5712, 0.09271, 0.5712, 0.1, 0.571, 0.1, 0.571, 0.09271, 0.571, 0.08505, 0.5712, 0.08505, 0.5056, 0.5183, 1.187, 1.2, 1.116, 1.2, 0.4697, 0.5542, 0.5414, 0.4824, 1.187, 1.128, 1.187, 1.2, 0.5056, 0.5183, -0.5894, 0.1259, -0.5894, 0.01777, 0.2757, 0.01777, 0.2757, 0.1259, 0.589, 0.5345, 0.589, 1.181, 0.5532, 1.181, 0.5532, 0.5345, 0.5532, 0.502, 0.5532, 1.148, 0.589, 1.148, 0.589, 0.502, 0.2757, 0.1259, 0.2757, 0.01777, 0.2974, 0.01777, 0.2974, 0.1259, 0.4697, 0.5542, 1.116, 1.2, 1.187, 1.2, 0.5056, 0.5183, 0.5056, 0.5183, 1.187, 1.2, 1.187, 1.128, 0.5414, 0.4824, 0.5712, 0.1252, 0.5712, 0.1176, 0.571, 0.1176, 0.571, 0.1252, 0.571, 0.1326, 0.5712, 0.1326, 0.4338, 0.4465, 0.5056, 0.5183, 0.4697, 0.5542, 0.3979, 0.4824, 0.4697, 0.4106, 0.5414, 0.4824, 0.5056, 0.5183, 0.4338, 0.4465, 0.589, 0.4627, 0.589, 0.5345, 0.5532, 0.5345, 0.5532, 0.4627, 0.5532, 0.4302, 0.5532, 0.502, 0.589, 0.502, 0.589, 0.4302, 0.3979, 0.4824, 0.4697, 0.5542, 0.5056, 0.5183, 0.4338, 0.4465, 0.4338, 0.4465, 0.5056, 0.5183, 0.5414, 0.4824, 0.4697, 0.4106, 0.5712, 0.1252, 0.5712, 0.1326, 0.571, 0.1326, 0.571, 0.1252, 0.571, 0.1176, 0.5712, 0.1176, 0.5712, 0.08505, 0.571, 0.08505, 0.571, 0.09271, 0.571, 0.1, 0.5712, 0.1, 0.5712, 0.09271, 0.4338, 0.4465, 0.5056, 0.5183, 0.4697, 0.5542, 0.3979, 0.4824, 0.4697, 0.4106, 0.5414, 0.4824, 0.5056, 0.5183, 0.4338, 0.4465, 0.589, 0.4627, 0.589, 0.5345, 0.5532, 0.5345, 0.5532, 0.4627, 0.5532, 0.4302, 0.5532, 0.502, 0.589, 0.502, 0.589, 0.4302, 0.3979, 0.4824, 0.4697, 0.5542, 0.5056, 0.5183, 0.4338, 0.4465, 0.4338, 0.4465, 0.5056, 0.5183, 0.5414, 0.4824, 0.4697, 0.4106, 0.5712, 0.1252, 0.5712, 0.1326, 0.571, 0.1326, 0.571, 0.1252, 0.571, 0.1176, 0.5712, 0.1176, 0.5712, 0.08505, 0.571, 0.08505, 0.571, 0.09271, 0.571, 0.1, 0.5712, 0.1, 0.5712, 0.09271, -0.2482, -0.2355, 0.4338, 0.4465, 0.3979, 0.4824, -0.2482, -0.1637, 0.411, 0.5597, 0.4468, 0.5597, 0.4468, 0.509, 0.411, 0.509, -0.1764, -0.2355, 0.4697, 0.4106, 0.4338, 0.4465, -0.2482, -0.2355, 0.589, -0.1833, 0.589, 0.4627, 0.5532, 0.4627, 0.5532, -0.1833, -0.2482, -0.1637, 0.3979, 0.4824, 0.4338, 0.4465, -0.2482, -0.2355, 0.411, 0.509, 0.4468, 0.509, 0.4468, 0.4582, 0.411, 0.4582, 0.5532, -0.2158, 0.5532, 0.4302, 0.589, 0.4302, 0.589, -0.2158, -0.2482, -0.2355, 0.4338, 0.4465, 0.4697, 0.4106, -0.1764, -0.2355, 0.5712, 0.09271, 0.5712, 0.1, 0.571, 0.1, 0.571, 0.09271, 0.571, 0.08505, 0.5712, 0.08505, 0.5056, 0.5183, 1.187, 1.2, 1.116, 1.2, 0.4697, 0.5542, 0.5414, 0.4824, 1.187, 1.128, 1.187, 1.2, 0.5056, 0.5183, -0.5894, 0.1259, -0.5894, 0.01777, 0.2757, 0.01777, 0.2757, 0.1259, 0.589, 0.5345, 0.589, 1.181, 0.5532, 1.181, 0.5532, 0.5345, 0.5532, 0.502, 0.5532, 1.148, 0.589, 1.148, 0.589, 0.502, 0.2757, 0.1259, 0.2757, 0.01777, 0.2974, 0.01777, 0.2974, 0.1259, 0.4697, 0.5542, 1.116, 1.2, 1.187, 1.2, 0.5056, 0.5183, 0.5056, 0.5183, 1.187, 1.2, 1.187, 1.128, 0.5414, 0.4824, 0.5712, 0.1252, 0.5712, 0.1176, 0.571, 0.1176, 0.571, 0.1252, 0.571, 0.1326, 0.5712, 0.1326])
me_cube_014.materials.append(mat_painted_metal)
me_cube_014.use_remesh_preserve_volume = False
me_cube_014.use_remesh_preserve_attributes = False
me_cube_014.use_mirror_vertex_groups = False
me_cube_014.update()

# ---- objects
ob_join_004 = bpy.data.objects.new('Join.004', me_cube_014)
ob_lamp = bpy.data.objects.new('Lamp', light_lamp)
ob_camera = bpy.data.objects.new('Camera', cam_camera)

# ---- transforms, parenting, visibility, modifiers, constraints
ob_join_004.location = (0.0, 0.0, 0.0)
ob_join_004.lineart.crease_threshold = 0.0
ob_lamp.location = (4.076, 1.005, 5.904)
ob_lamp.rotation_euler = (0.9748, 0.8334, 4.347)
ob_lamp.lock_rotations_4d = False
ob_lamp.empty_display_type = 'ARROWS'
ob_lamp.color = (0.0, 0.0, 0.0, 0.0)
ob_lamp.lineart.crease_threshold = 0.0
ob_camera.location = (7.481, -6.508, 5.344)
ob_camera.rotation_euler = (1.109, 0.0, 0.8149)
ob_camera.lock_rotations_4d = False
ob_camera.empty_display_type = 'ARROWS'
ob_camera.color = (0.0, 0.0, 0.0, 0.0)
ob_camera.display_type = 'WIRE'
ob_camera.lineart.crease_threshold = 0.0

# ---- collection membership
col_collection_1.objects.link(ob_join_004)
col_collection_1.objects.link(ob_lamp)
col_collection_1.objects.link(ob_camera)

# ---- scene / render settings (as saved in the file)
scene.camera = ob_camera
scene.frame_start = 1; scene.frame_end = 250; scene.frame_set(1)
scene.render.engine = 'CYCLES'
scene.render.resolution_percentage = 50
scene.render.dither_intensity = 0.0
scene.cycles.use_denoising = False
scene.cycles.samples = 128
scene.cycles.sampling_pattern = 'TABULATED_SOBOL'
scene.cycles.use_adaptive_sampling = False
scene.cycles.use_light_tree = False
scene.cycles.blur_glossy = 0.0
scene.cycles.sample_clamp_indirect = 0.0
scene.view_settings.view_transform = 'Standard'
bpy.context.view_layer.update()
